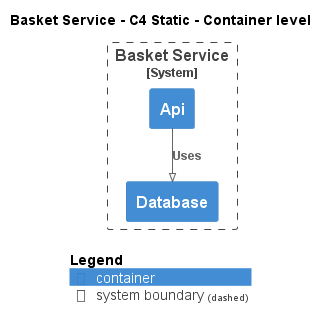

The diagram above was rendered by PlantUML. Its source (embedded in the PNG):
@startuml
!pragma layout smetana
!include ..\..\..\.c4s\C4_Container.puml

AddElementTag("c4interflow:lifecycle:new", $bgColor=green, $fontColor=#ffffff, $borderColor=green, $shadowing="False")
AddElementTag("c4interflow:lifecycle:changed", $bgColor=orange, $fontColor=#ffffff, $borderColor=orange, $shadowing="False")
AddElementTag("c4interflow:lifecycle:removed", $bgColor=red, $fontColor=#ffffff, $borderColor=red, $shadowing="False")

AddRelTag("c4interflow:lifecycle:new", $textColor=green, $lineColor=green)
AddRelTag("c4interflow:lifecycle:changed", $textColor=orange, $lineColor=orange)
AddRelTag("c4interflow:lifecycle:removed", $textColor=red, $lineColor=red)

SHOW_PERSON_PORTRAIT()
LAYOUT_TOP_DOWN()

skinparam linetype polyline

title Basket Service - C4 Static - Container level


System_Boundary(ECommercePlatform.SoftwareSystems.BasketService, "Basket Service") {
    Container(ECommercePlatform.SoftwareSystems.BasketService.Containers.Api, "Api", "", "")
    Container(ECommercePlatform.SoftwareSystems.BasketService.Containers.Database, "Database", "", "")
}

Rel(ECommercePlatform.SoftwareSystems.BasketService.Containers.Api, ECommercePlatform.SoftwareSystems.BasketService.Containers.Database, "Uses")


SHOW_LEGEND()
@enduml